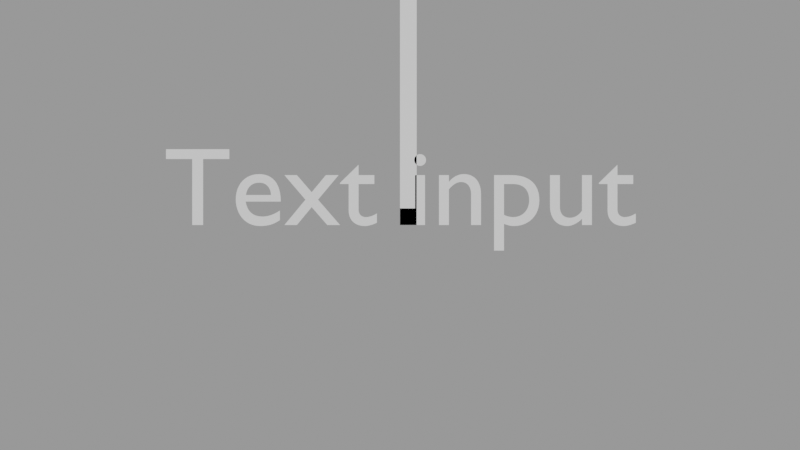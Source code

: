 # Source: f1.blend  (saved by Blender 2.80.74; exported with 4.5.12 LTS)
import bpy
from mathutils import Matrix  # noqa: F401  (used for matrix-valued properties, if any)

bpy.ops.wm.read_factory_settings(use_empty=True)
scene = bpy.context.scene
scene.name = 'Scene'

# ---- cameras
cam_camdata = bpy.data.cameras.new('camData')

# ---- meshes
me_meshdata_p1c1 = bpy.data.meshes.new('meshData_P1C1')
me_meshdata_p1c1.from_pydata([(0.0, 0.0, 0.0), (0.0, 0.15, 0.0), (0.15, 0.15, 0.0), (0.15, 0.0, 0.0)], [], [(0, 1, 2, 3)])
me_meshdata_p1c1.use_remesh_preserve_volume = False
me_meshdata_p1c1.use_remesh_preserve_attributes = False
me_meshdata_p1c1.use_mirror_vertex_groups = False
me_meshdata_p1c1.update()
me_meshdata_p1 = bpy.data.meshes.new('meshData_P1')
me_meshdata_p1.from_pydata([(0.0, 0.0, 0.0), (0.0, 8.2, 0.0), (0.15, 8.2, 0.0), (0.15, 0.0, 0.0)], [], [(0, 1, 2, 3)])
me_meshdata_p1.use_remesh_preserve_volume = False
me_meshdata_p1.use_remesh_preserve_attributes = False
me_meshdata_p1.use_mirror_vertex_groups = False
me_meshdata_p1.update()
me_meshdata_p1c2 = bpy.data.meshes.new('meshData_P1C2')
me_meshdata_p1c2.from_pydata([(0.0, 0.0, 0.0), (0.0, 0.15, 0.0), (0.15, 0.15, 0.0), (0.15, 0.0, 0.0)], [], [(0, 1, 2, 3)])
me_meshdata_p1c2.use_remesh_preserve_volume = False
me_meshdata_p1c2.use_remesh_preserve_attributes = False
me_meshdata_p1c2.use_mirror_vertex_groups = False
me_meshdata_p1c2.update()

# ---- curves / text
txt_textdata = bpy.data.curves.new('textData', 'FONT')
txt_textdata.dimensions = '2D'
txt_textdata.body = 'Text input'
txt_textdata.use_path_clamp = True
txt_textdata.align_x = 'CENTER'
arm_armaturedata = bpy.data.armatures.new('armatureData')  # bones are not reproduced

# ---- objects
ob_meshobject_p1c1 = bpy.data.objects.new('meshObject_P1C1', me_meshdata_p1c1)
ob_meshobject_p1 = bpy.data.objects.new('meshObject_P1', me_meshdata_p1)
ob_meshobject_p1c2 = bpy.data.objects.new('meshObject_P1C2', me_meshdata_p1c2)
ob_textobject = bpy.data.objects.new('textObject', txt_textdata)
ob_armatureobject = bpy.data.objects.new('armatureObject', arm_armaturedata)
ob_camobject = bpy.data.objects.new('camObject', cam_camdata)

# ---- transforms, parenting, visibility, modifiers, constraints
ob_meshobject_p1c1.location = (0.0, 0.0, 0.0)
ob_meshobject_p1c1.lineart.crease_threshold = 0.0
ob_meshobject_p1.location = (0.0, 0.0, 0.0)
ob_meshobject_p1.lineart.crease_threshold = 0.0
ob_meshobject_p1c2.location = (0.0, 0.0, 0.0)
ob_meshobject_p1c2.lineart.crease_threshold = 0.0
ob_textobject.location = (0.0, 0.0, 0.0)
ob_textobject.lineart.crease_threshold = 0.0
ob_armatureobject.location = (0.0, 0.0, 0.0)
ob_armatureobject.lineart.crease_threshold = 0.0
ob_camobject.location = (0.0, 0.0, 10.0)
ob_camobject.lineart.crease_threshold = 0.0

# ---- collection membership
scene.collection.objects.link(ob_meshobject_p1c1)
scene.collection.objects.link(ob_meshobject_p1)
scene.collection.objects.link(ob_meshobject_p1c2)
scene.collection.objects.link(ob_textobject)
scene.collection.objects.link(ob_armatureobject)
scene.collection.objects.link(ob_camobject)

# ---- scene / render settings (as saved in the file)
scene.camera = ob_camobject
scene.frame_start = 1; scene.frame_end = 250; scene.frame_set(1)
scene.render.engine = 'BLENDER_EEVEE_NEXT'
scene.cycles.use_denoising = False
scene.cycles.samples = 128
scene.cycles.sampling_pattern = 'TABULATED_SOBOL'
scene.cycles.use_adaptive_sampling = False
scene.cycles.use_light_tree = False
scene.view_settings.view_transform = 'Filmic'
bpy.context.view_layer.update()

# ---- added for rendering (the .blend has no usable light): sun + grey world if the file has none
light_auto_sun = bpy.data.lights.new('AutoSun', 'SUN')
light_auto_sun.energy = 3.0
light_auto_sun.angle = 0.0523599
ob_auto_sun = bpy.data.objects.new('AutoSun', light_auto_sun)
scene.collection.objects.link(ob_auto_sun)
ob_auto_sun.rotation_euler = (0.872665, 0.174533, 0.523599)
if scene.world is None:
    world_auto = bpy.data.worlds.new('AutoWorld')
    world_auto.color = (0.3, 0.3, 0.3)
    scene.world = world_auto
bpy.context.view_layer.update()
